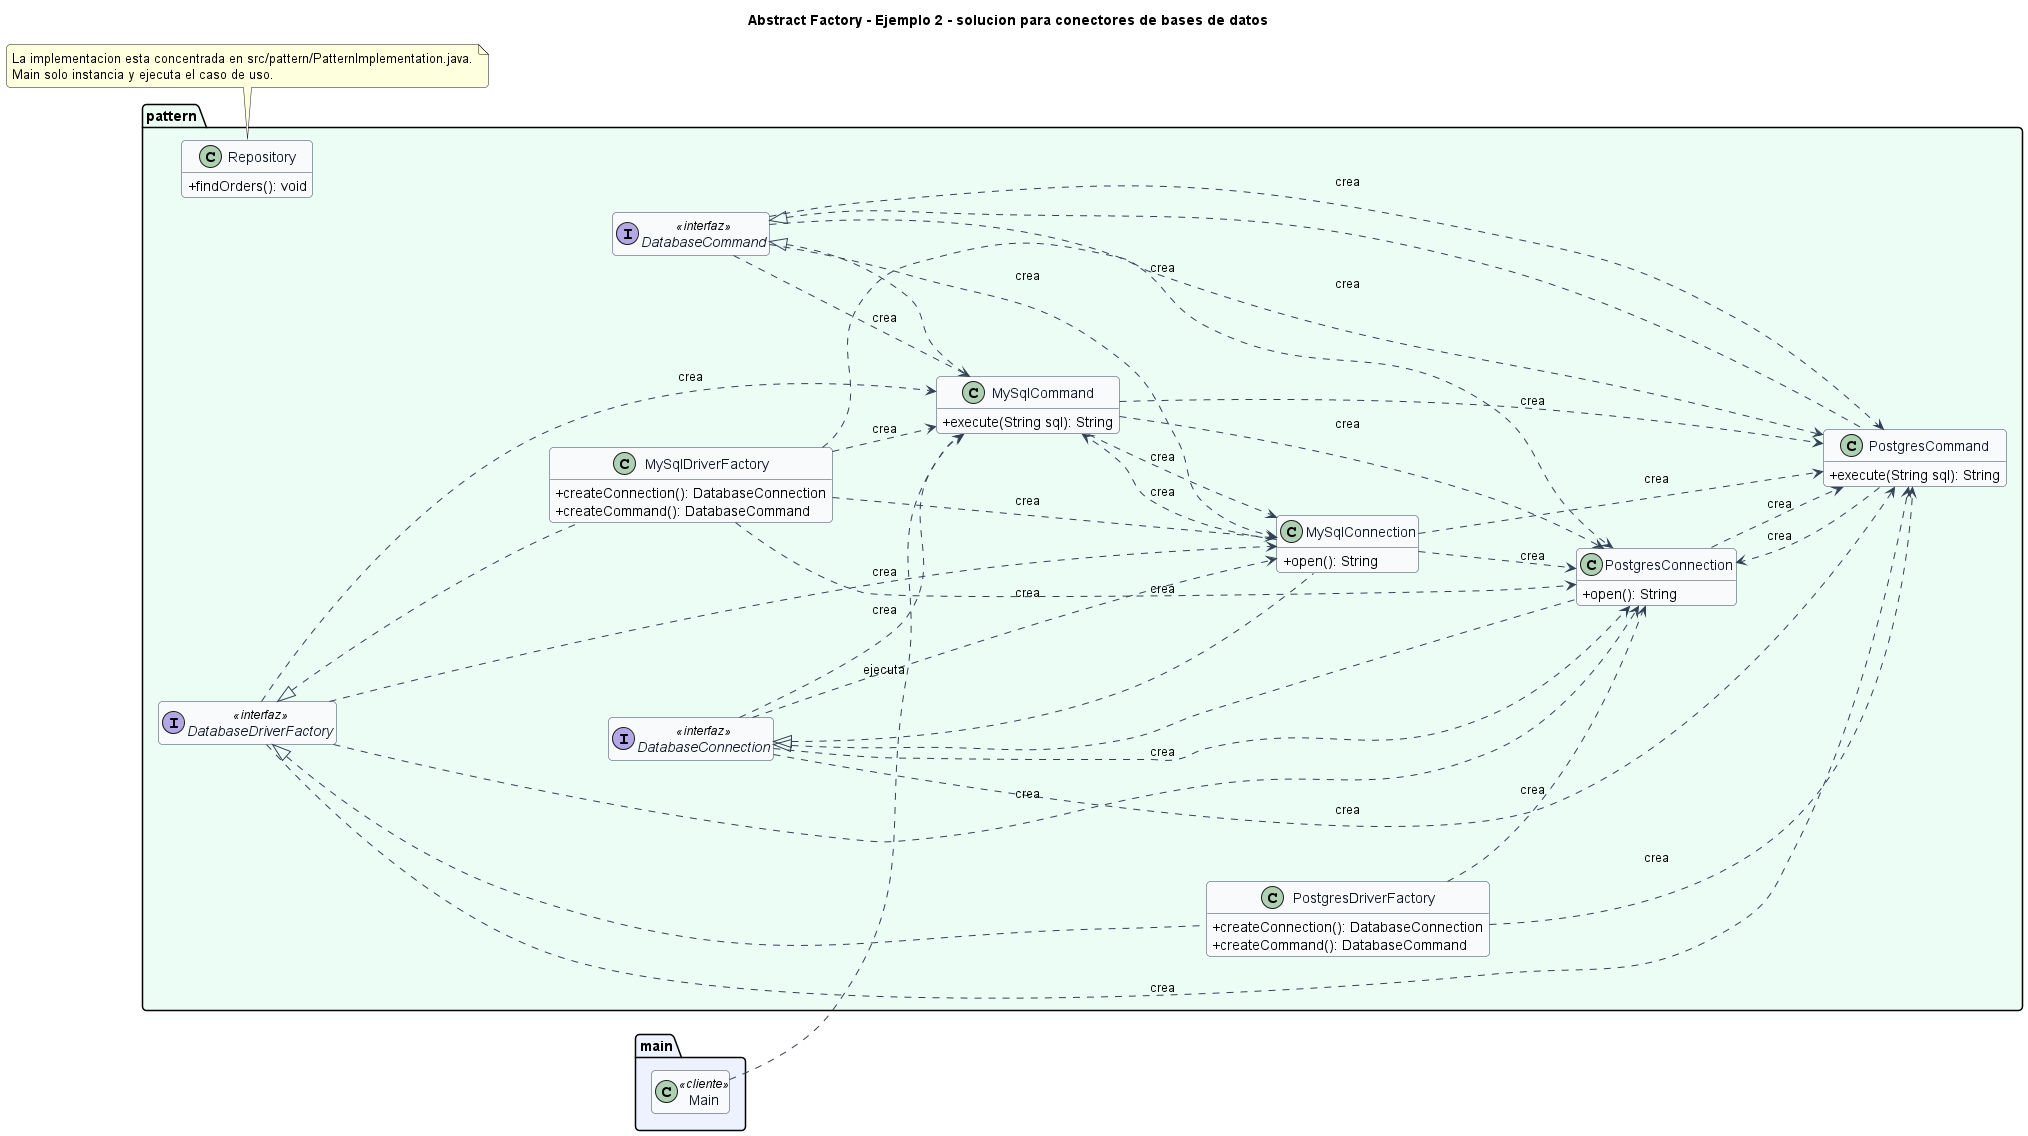

The diagram above was rendered by PlantUML. Its source (embedded in the PNG):
@startuml
title Abstract Factory - Ejemplo 2 - solucion para conectores de bases de datos
left to right direction
skinparam backgroundColor #FFFFFF
skinparam shadowing false
skinparam roundcorner 8
skinparam classAttributeIconSize 0
skinparam class {
  BackgroundColor #F8FAFC
  BorderColor #334155
  ArrowColor #334155
  FontColor #0F172A
}
hide empty members

package "main" #EEF2FF {
  class Main <<cliente>>
}

package "pattern" #ECFDF5 {
  interface DatabaseCommand <<interfaz>> {
  }
  interface DatabaseConnection <<interfaz>> {
  }
  interface DatabaseDriverFactory <<interfaz>> {
  }
  class MySqlCommand {
    +execute(String sql): String
  }
  class MySqlConnection {
    +open(): String
  }
  class MySqlDriverFactory {
    +createConnection(): DatabaseConnection
    +createCommand(): DatabaseCommand
  }
  class PostgresCommand {
    +execute(String sql): String
  }
  class PostgresConnection {
    +open(): String
  }
  class PostgresDriverFactory {
    +createConnection(): DatabaseConnection
    +createCommand(): DatabaseCommand
  }
  class Repository {
    +findOrders(): void
  }
}

DatabaseCommand <|.. MySqlCommand
DatabaseConnection <|.. MySqlConnection
DatabaseDriverFactory <|.. MySqlDriverFactory
DatabaseCommand <|.. PostgresCommand
DatabaseConnection <|.. PostgresConnection
DatabaseDriverFactory <|.. PostgresDriverFactory
DatabaseCommand ..> MySqlCommand : crea
DatabaseCommand ..> MySqlConnection : crea
DatabaseCommand ..> PostgresCommand : crea
DatabaseCommand ..> PostgresConnection : crea
DatabaseConnection ..> MySqlCommand : crea
DatabaseConnection ..> MySqlConnection : crea
DatabaseConnection ..> PostgresCommand : crea
DatabaseConnection ..> PostgresConnection : crea
DatabaseDriverFactory ..> MySqlCommand : crea
DatabaseDriverFactory ..> MySqlConnection : crea
DatabaseDriverFactory ..> PostgresCommand : crea
DatabaseDriverFactory ..> PostgresConnection : crea
MySqlCommand ..> MySqlConnection : crea
MySqlCommand ..> PostgresCommand : crea
MySqlCommand ..> PostgresConnection : crea
MySqlConnection ..> MySqlCommand : crea
MySqlConnection ..> PostgresCommand : crea
MySqlConnection ..> PostgresConnection : crea
MySqlDriverFactory ..> MySqlCommand : crea
MySqlDriverFactory ..> MySqlConnection : crea
MySqlDriverFactory ..> PostgresCommand : crea
MySqlDriverFactory ..> PostgresConnection : crea
PostgresCommand ..> PostgresConnection : crea
PostgresConnection ..> PostgresCommand : crea
PostgresDriverFactory ..> PostgresCommand : crea
PostgresDriverFactory ..> PostgresConnection : crea
Main ..> MySqlCommand : ejecuta

note bottom
La implementacion esta concentrada en src/pattern/PatternImplementation.java.
Main solo instancia y ejecuta el caso de uso.
end note
@enduml